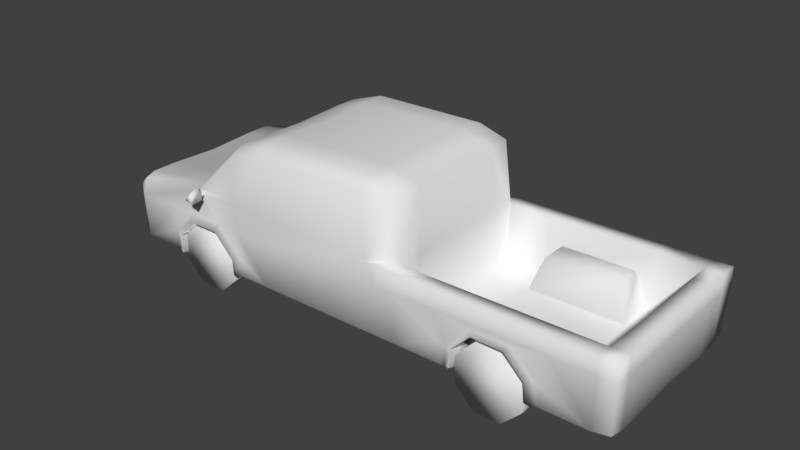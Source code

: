 # Source: car_pickup.blend  (saved by Blender 2.79.0; exported with 4.5.12 LTS)
import bpy
from mathutils import Matrix  # noqa: F401  (used for matrix-valued properties, if any)

bpy.ops.wm.read_factory_settings(use_empty=True)
scene = bpy.context.scene
scene.name = 'Scene'

# ---- collections
col_collection_1 = bpy.data.collections.new('Collection 1'); scene.collection.children.link(col_collection_1)

# ---- world
world_world = bpy.data.worlds.new('World'); scene.world = world_world
world_world.color = (0.05088, 0.05088, 0.05088)
world_world.use_sun_shadow = False
world_world.sun_shadow_jitter_overblur = 0.0
world_world.cycles.sampling_method = 'MANUAL'

# ---- meshes
me_cylinder_001 = bpy.data.meshes.new('Cylinder.001')
me_cylinder_001.from_pydata([(-1.879, 1.062, 0.7925), (-1.879, 0.85, 0.7925), (-1.555, 1.062, 0.7925), (-1.555, 0.85, 0.7925), (-1.326, 1.062, 0.5634), (-1.326, 0.85, 0.5634), (-1.326, 1.062, 0.2394), (-1.326, 0.85, 0.2394), (-1.555, 1.062, 0.01036), (-1.555, 0.85, 0.01036), (-1.879, 1.062, 0.01036), (-1.879, 0.85, 0.01036), (-2.108, 1.062, 0.2394), (-2.108, 0.85, 0.2394), (-2.108, 1.062, 0.5634), (-2.108, 0.85, 0.5634)], [], [(0, 1, 3, 2), (2, 3, 5, 4), (4, 5, 7, 6), (6, 7, 9, 8), (8, 9, 11, 10), (10, 11, 13, 12), (3, 1, 15, 13, 11, 9, 7, 5), (12, 13, 15, 14), (14, 15, 1, 0), (0, 2, 4, 6, 8, 10, 12, 14)])
me_cylinder_001.polygons.foreach_set('use_smooth', [True] * 10)
me_cylinder_001.use_remesh_preserve_volume = False
me_cylinder_001.use_remesh_preserve_attributes = False
me_cylinder_001.use_mirror_vertex_groups = False
me_cylinder_001.update()
me_cylinder = bpy.data.meshes.new('Cylinder')
me_cylinder.from_pydata([(2.01, 1.062, 0.7925), (2.01, 0.85, 0.7925), (2.334, 1.062, 0.7925), (2.334, 0.85, 0.7925), (2.563, 1.062, 0.5634), (2.563, 0.85, 0.5634), (2.563, 1.062, 0.2394), (2.563, 0.85, 0.2394), (2.334, 1.062, 0.01036), (2.334, 0.85, 0.01036), (2.01, 1.062, 0.01036), (2.01, 0.85, 0.01036), (1.781, 1.062, 0.2394), (1.781, 0.85, 0.2394), (1.781, 1.062, 0.5634), (1.781, 0.85, 0.5634)], [], [(0, 1, 3, 2), (2, 3, 5, 4), (4, 5, 7, 6), (6, 7, 9, 8), (8, 9, 11, 10), (10, 11, 13, 12), (3, 1, 15, 13, 11, 9, 7, 5), (12, 13, 15, 14), (14, 15, 1, 0), (0, 2, 4, 6, 8, 10, 12, 14)])
me_cylinder.polygons.foreach_set('use_smooth', [True] * 10)
me_cylinder.use_remesh_preserve_volume = False
me_cylinder.use_remesh_preserve_attributes = False
me_cylinder.use_mirror_vertex_groups = False
me_cylinder.update()
me_cube_001 = bpy.data.meshes.new('Cube.001')
me_cube_001.from_pydata([(-0.7902, 1.075, 0.3473), (-0.8132, 1.075, 1.897), (1.044, 1.075, 0.3744), (-2.806, 1.05, 0.3175), (-1.272, 1.119, 0.3398), (-1.25, 1.075, 1.757), (-0.8034, 1.1, 1.237), (1.033, 1.075, 1.191), (-1.242, 1.1, 1.224), (-2.142, 1.119, 0.3323), (-1.811, 1.08, 1.2), (3.497, 1.067, 0.4397), (3.519, 1.1, 1.219), (-0.8148, 0.8937, 2.004), (1.045, 0.8937, 0.2876), (-1.251, 0.8937, 1.857), (-1.887, 0.8937, 1.239), (3.506, 0.8937, 0.4109), (-0.789, 0.8938, 0.2605), (0.9337, 0.8938, 1.929), (-1.27, 0.8076, 0.2516), (1.02, 0.9125, 1.195), (-2.133, 0.8076, 0.2492), (-3.069, 0.8938, 0.3136), (3.519, 0.9, 1.219), (3.294, 1.075, 0.4077), (3.319, 1.1, 1.216), (3.319, 0.9, 1.216), (3.295, 0.8937, 0.3209), (1.005, 0.9, 0.4819), (3.33, 0.9, 0.5163), (2.819, 1.1, 1.209), (2.728, 1.075, 0.3993), (2.819, 0.9, 1.209), (2.73, 0.8177, 0.3125), (2.746, 0.875, 0.6057), (1.495, 1.1, 1.189), (1.61, 1.075, 0.3828), (1.495, 0.9, 1.189), (1.611, 0.8177, 0.296), (1.586, 0.875, 0.5886), (-0.789, 0.6, 0.2605), (0.9587, 0.6, 1.93), (-1.188, 0.6, 0.254), (0.9948, 0.65, 1.182), (-2.223, 0.6, 0.2444), (-3.094, 0.6, 0.3132), (3.519, 0.65, 1.219), (-0.8148, 0.6, 2.004), (1.045, 0.6, 0.2876), (-1.251, 0.6, 1.857), (-1.887, 0.6, 1.239), (3.506, 0.6, 0.4109), (3.295, 0.6, 0.3209), (3.319, 0.65, 1.216), (1.005, 0.65, 0.4819), (3.33, 0.65, 0.5163), (2.747, 0.4808, 0.5358), (2.73, 0.6, 0.3125), (1.611, 0.6, 0.296), (1.587, 0.4808, 0.5186), (3.522, 0.0, 1.019), (0.7977, 1.1, 0.9788), (-2.814, 1.075, 0.8635), (3.522, 0.65, 1.019), (-3.102, 0.6, 0.8592), (1.498, 1.1, 0.9891), (2.822, 1.1, 1.009), (3.322, 1.1, 1.016), (-3.077, 0.8937, 0.8596), (3.522, 0.9, 1.019), (3.522, 1.1, 1.019), (-2.232, 1.1, 0.8913), (-1.198, 1.1, 0.9009), (0.9977, 1.1, 0.9817), (-0.7983, 1.1, 0.8933), (-2.78, 0.0, 1.093), (-2.767, 0.0, 0.2312), (-2.805, 0.6, 0.2306), (-2.818, 0.6, 1.1), (-2.818, 0.8937, 1.1), (1.72, 0.8934, 0.9153), (2.603, 0.8934, 0.9284), (2.603, 0.5625, 0.9284), (1.72, 0.5625, 0.9153), (0.6067, 1.075, 0.368), (0.5837, 1.05, 1.924), (0.6538, 1.08, 1.183), (0.608, 0.8937, 0.2811), (0.5821, 0.8938, 2.031), (0.608, 0.6, 0.2811), (0.5821, 0.6, 2.031), (-2.805, 0.8938, 0.2306), (-2.747, 1.067, 1.093), (-0.7471, 0.0, 2.002), (1.058, 0.0, 0.2878), (-1.27, 0.0, 1.826), (-1.907, 0.0, 1.272), (3.497, 0.0, 0.4397), (3.319, 0.0, 1.216), (3.33, 0.0, 0.5163), (2.83, 0.0, 0.5089), (1.505, 0.0, 0.4893), (-0.7214, 0.0, 0.2615), (0.9509, 0.0, 1.894), (-1.247, 0.0, 0.2537), (0.9948, 0.0, 1.182), (-1.892, 0.0, 0.2441), (-3.086, 0.0, 0.3423), (3.519, 0.0, 1.219), (3.283, 0.0, 0.3207), (1.005, 0.0, 0.4819), (2.695, 0.0, 0.312), (1.645, 0.0, 0.2965), (0.5155, 0.0, 2.03), (0.5414, 0.0, 0.2801), (-3.093, 0.0, 0.8387), (1.732, 1.11, 0.4075), (2.614, 1.11, 0.4198), (1.724, 0.8109, 0.2976), (2.642, 0.8109, 0.3112), (2.596, 1.119, 0.6376), (2.362, 1.129, 0.877), (1.996, 1.129, 0.8808), (1.754, 1.119, 0.6344), (1.665, 1.075, 0.3836), (2.684, 1.075, 0.3987), (2.683, 1.086, 0.6598), (2.407, 1.098, 0.9365), (1.963, 1.099, 0.9354), (1.674, 1.086, 0.6449), (2.596, 0.8279, 0.6376), (2.362, 0.8279, 0.877), (1.996, 0.8279, 0.8808), (1.754, 0.8279, 0.6344), (-2.145, 1.13, 0.5569), (-1.521, 1.141, 0.8158), (-1.915, 1.141, 0.8119), (-1.275, 1.128, 0.5394), (-1.193, 1.086, 0.5724), (-1.189, 1.075, 0.3408), (-2.228, 1.087, 0.5894), (-2.224, 1.075, 0.3313), (-1.188, 0.8076, 0.254), (-2.223, 0.8076, 0.2444), (-1.486, 1.1, 0.8983), (-1.95, 1.1, 0.8938), (-2.145, 0.8232, 0.5569), (-1.521, 0.8232, 0.8158), (-1.915, 0.8232, 0.8119), (-1.275, 0.8232, 0.5394), (-1.748, 1.079, 1.262), (-1.699, 1.084, 1.205), (-1.689, 1.152, 1.185), (-1.813, 1.148, 1.204), (-1.751, 1.147, 1.265), (-1.673, 1.151, 1.167), (-1.841, 1.137, 1.192), (-1.711, 1.158, 1.326), (-1.65, 1.283, 1.169), (-1.789, 1.271, 1.191), (-1.682, 1.288, 1.3), (-1.65, 1.314, 1.176), (-1.76, 1.305, 1.193), (-1.675, 1.319, 1.28), (1.57, 1.084, 0.6384), (2.769, 1.086, 0.6504)], [], [(140, 139, 0), (19, 86, 89), (8, 152, 151, 5), (13, 1, 5, 15), (28, 25, 11, 17), (62, 87, 7, 74), (1, 6, 8, 5), (73, 139, 145), (63, 3, 23, 69), (68, 26, 12, 71), (21, 7, 87), (85, 2, 14, 88), (86, 1, 13, 89), (0, 18, 143, 140), (136, 138, 150, 148), (23, 3, 92), (5, 151, 10, 16, 15), (71, 12, 24, 70), (26, 27, 24, 12), (69, 80, 93, 63), (53, 28, 17, 52), (48, 13, 15, 50), (58, 34, 28, 53), (31, 33, 27, 26), (38, 21, 29, 40), (67, 31, 26, 68), (34, 32, 25, 28), (54, 27, 30, 56), (128, 127, 121, 122), (66, 36, 31, 67), (27, 33, 35, 30), (36, 38, 33, 31), (59, 39, 119, 120, 34, 58), (49, 14, 39, 59), (7, 21, 38, 36), (74, 7, 36, 66), (14, 2, 37, 39), (33, 38, 40, 35), (29, 55, 60, 40), (95, 49, 59, 113), (113, 59, 58, 112), (40, 60, 84, 81), (21, 44, 55, 29), (99, 54, 56, 100), (35, 57, 56, 30), (112, 58, 53, 110), (94, 48, 50, 96), (110, 53, 52, 98), (80, 69, 65, 79), (79, 65, 116, 76), (21, 19, 42, 44), (88, 14, 49, 90), (89, 13, 48, 91), (18, 41, 43, 143), (143, 43, 45, 144, 22, 20), (92, 78, 46, 23), (15, 16, 51, 50), (70, 24, 47, 64), (27, 54, 47, 24), (81, 84, 83, 82), (57, 35, 82, 83), (60, 57, 83, 84), (35, 40, 81, 82), (19, 89, 91, 42), (18, 88, 90, 41), (87, 86, 19, 21), (0, 85, 88, 18), (75, 6, 87, 62), (6, 1, 86, 87), (41, 90, 115, 103), (42, 91, 114, 104), (54, 99, 109, 47), (64, 47, 109, 61), (50, 51, 97, 96), (78, 77, 108, 46), (43, 105, 107, 45), (41, 103, 105, 43), (91, 48, 94, 114), (90, 49, 95, 115), (44, 42, 104, 106), (57, 101, 100, 56), (44, 106, 111, 55), (60, 102, 101, 57), (55, 111, 102, 60), (45, 107, 77, 78), (144, 45, 78, 92), (97, 51, 79, 76), (51, 16, 80, 79), (142, 144, 92, 3), (142, 3, 141), (16, 10, 93, 80), (10, 72, 63, 93), (52, 64, 61, 98), (0, 75, 62, 85), (17, 70, 64, 52), (108, 116, 65, 46), (2, 165, 37), (37, 165, 130, 125), (32, 166, 25), (46, 65, 69, 23), (11, 71, 70, 17), (25, 68, 71, 11), (8, 73, 145, 152), (85, 62, 74, 2), (6, 75, 73, 8), (117, 119, 39, 125), (32, 34, 126), (39, 37, 125), (34, 120, 118, 126), (121, 127, 126, 118), (129, 128, 122, 123), (124, 130, 129, 123), (125, 130, 124, 117), (124, 123, 133, 134), (121, 118, 120, 131), (123, 122, 132, 133), (117, 124, 134, 119), (122, 121, 131, 132), (120, 119, 134, 131), (134, 133, 132, 131), (9, 135, 147, 22), (146, 141, 72), (4, 138, 139, 140), (135, 9, 142, 141), (142, 9, 22, 144), (140, 143, 20, 4), (138, 4, 20, 150), (136, 137, 146, 145), (138, 136, 145, 139), (137, 135, 141, 146), (135, 137, 149, 147), (137, 136, 148, 149), (20, 22, 147, 150), (148, 150, 147, 149), (155, 153, 156, 158), (152, 145, 146, 72, 10), (151, 152, 153, 155), (10, 151, 155, 154), (152, 10, 154, 153), (158, 156, 159, 161), (154, 155, 158, 157), (153, 154, 157, 156), (161, 159, 162, 164), (157, 158, 161, 160), (156, 157, 160, 159), (164, 162, 163), (160, 161, 164, 163), (159, 160, 163, 162), (0, 139, 73, 75), (3, 63, 72, 141), (165, 2, 74, 66), (130, 165, 66, 129), (129, 66, 67, 128), (128, 67, 166, 127), (25, 166, 67, 68), (127, 166, 32, 126)])
me_cube_001.polygons.foreach_set('use_smooth', [True] * 156)
me_cube_001.use_remesh_preserve_volume = False
me_cube_001.use_remesh_preserve_attributes = False
me_cube_001.use_mirror_vertex_groups = False
me_cube_001.update()

# ---- objects
ob_front_wheels = bpy.data.objects.new('Front-wheels', me_cylinder_001)
ob_rear_wheels = bpy.data.objects.new('Rear-wheels', me_cylinder)
ob_car_body = bpy.data.objects.new('Car-Body', me_cube_001)

# ---- transforms, parenting, visibility, modifiers, constraints
ob_front_wheels.location = (0.0, 0.0, 0.0)
ob_front_wheels.lineart.crease_threshold = 0.0
_m = ob_front_wheels.modifiers.new('Mirror', 'MIRROR')
_m.use_axis = (False, True, False)
ob_rear_wheels.location = (0.0, 0.0, 0.0)
ob_rear_wheels.lineart.crease_threshold = 0.0
_m = ob_rear_wheels.modifiers.new('Mirror', 'MIRROR')
_m.use_axis = (False, True, False)
ob_car_body.location = (0.0, 0.0, 0.0)
ob_car_body.lineart.crease_threshold = 0.0
_m = ob_car_body.modifiers.new('Mirror', 'MIRROR')
_m.use_axis = (False, True, False)
_m.use_clip = True

# ---- collection membership
col_collection_1.objects.link(ob_front_wheels)
col_collection_1.objects.link(ob_rear_wheels)
col_collection_1.objects.link(ob_car_body)

# ---- scene / render settings (as saved in the file)
scene.frame_start = 1; scene.frame_end = 250; scene.frame_set(1)
scene.render.engine = 'BLENDER_EEVEE_NEXT'
scene.render.resolution_percentage = 50
scene.render.dither_intensity = 0.0
scene.cycles.use_denoising = False
scene.cycles.samples = 128
scene.cycles.sampling_pattern = 'TABULATED_SOBOL'
scene.cycles.use_adaptive_sampling = False
scene.cycles.use_light_tree = False
scene.cycles.blur_glossy = 0.0
scene.cycles.sample_clamp_indirect = 0.0
scene.view_settings.view_transform = 'Standard'
bpy.context.view_layer.update()

# ---- added for rendering (the .blend has no active camera and no usable light): camera, sun
cam_auto = bpy.data.cameras.new('AutoCamera')
cam_auto.lens = 50.0
cam_auto.sensor_width = 36.0
cam_auto.clip_end = 1000.0
ob_auto_camera = bpy.data.objects.new('AutoCamera', cam_auto)
scene.collection.objects.link(ob_auto_camera)
ob_auto_camera.location = (7.06671, -8.22795, 6.50595)
ob_auto_camera.rotation_euler = (1.09748, -7.21219e-08, 0.694738)
scene.camera = ob_auto_camera
light_auto_sun = bpy.data.lights.new('AutoSun', 'SUN')
light_auto_sun.energy = 3.0
light_auto_sun.angle = 0.0523599
ob_auto_sun = bpy.data.objects.new('AutoSun', light_auto_sun)
scene.collection.objects.link(ob_auto_sun)
ob_auto_sun.rotation_euler = (0.872665, 0.174533, 0.523599)
bpy.context.view_layer.update()
